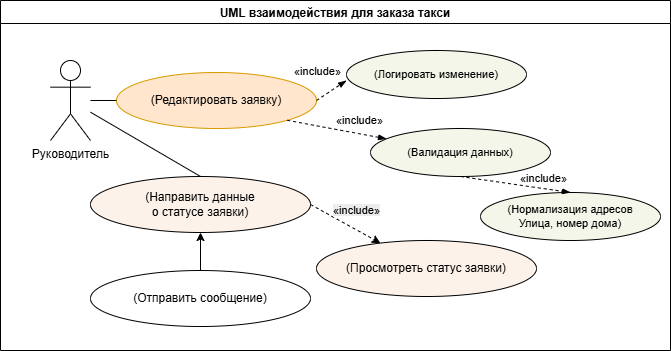

The diagram above was exported from draw.io. Its source (the exported page's mxGraphModel, read from the mxfile embedded in the PNG):
<mxGraphModel dx="1855" dy="611" grid="1" gridSize="10" guides="1" tooltips="1" connect="1" arrows="1" fold="1" page="1" pageScale="1" pageWidth="827" pageHeight="1169" math="0" shadow="0">
  <root>
    <mxCell id="0" />
    <mxCell id="1" parent="0" />
    <mxCell id="eKqI5pQzuTAbAbF31fO6-57" parent="1" style="swimlane;" value="UML взаимодействия для заказа такси" vertex="1">
      <mxGeometry height="350" width="670" x="-50" y="30" as="geometry" />
    </mxCell>
    <mxCell id="eKqI5pQzuTAbAbF31fO6-60" edge="1" parent="eKqI5pQzuTAbAbF31fO6-57" source="eKqI5pQzuTAbAbF31fO6-61" style="rounded=0;orthogonalLoop=1;jettySize=auto;html=1;entryX=0.5;entryY=0;entryDx=0;entryDy=0;endArrow=none;endFill=0;" target="eKqI5pQzuTAbAbF31fO6-88">
      <mxGeometry relative="1" as="geometry" />
    </mxCell>
    <mxCell id="eKqI5pQzuTAbAbF31fO6-61" parent="eKqI5pQzuTAbAbF31fO6-57" style="shape=umlActor;verticalLabelPosition=bottom;verticalAlign=top;html=1;fontSize=12;" value="Руководитель" vertex="1">
      <mxGeometry height="80" width="40" x="50" y="60" as="geometry" />
    </mxCell>
    <mxCell id="eKqI5pQzuTAbAbF31fO6-66" parent="eKqI5pQzuTAbAbF31fO6-57" style="ellipse;whiteSpace=wrap;html=1;perimeter=ellipsePerimeter;fontSize=12;strokeColor=#000000;fillColor=#FDF2E9;" value="(Просмотреть статус заявки)" vertex="1">
      <mxGeometry height="56" width="220" x="316" y="240" as="geometry" />
    </mxCell>
    <mxCell id="eKqI5pQzuTAbAbF31fO6-69" parent="eKqI5pQzuTAbAbF31fO6-57" style="ellipse;whiteSpace=wrap;html=1;perimeter=ellipsePerimeter;fontSize=12;strokeColor=#d79b00;fillColor=#ffe6cc;" value="(Редактировать заявку)" vertex="1">
      <mxGeometry height="56" width="200" x="116" y="72" as="geometry" />
    </mxCell>
    <mxCell id="eKqI5pQzuTAbAbF31fO6-70" parent="eKqI5pQzuTAbAbF31fO6-57" style="ellipse;whiteSpace=wrap;html=1;perimeter=ellipsePerimeter;fontSize=11;strokeColor=#000000;fillColor=#F3F6E8;" value="(Валидация данных)" vertex="1">
      <mxGeometry height="48" width="180" x="370" y="128" as="geometry" />
    </mxCell>
    <mxCell id="eKqI5pQzuTAbAbF31fO6-71" parent="eKqI5pQzuTAbAbF31fO6-57" style="ellipse;whiteSpace=wrap;html=1;perimeter=ellipsePerimeter;fontSize=11;strokeColor=#000000;fillColor=#F3F6E8;" value="(Нормализация адресов&lt;div&gt;Улица, номер дома)&lt;/div&gt;" vertex="1">
      <mxGeometry height="48" width="180" x="480" y="192" as="geometry" />
    </mxCell>
    <mxCell id="eKqI5pQzuTAbAbF31fO6-72" parent="eKqI5pQzuTAbAbF31fO6-57" style="ellipse;whiteSpace=wrap;html=1;perimeter=ellipsePerimeter;fontSize=11;strokeColor=#000000;fillColor=#F3F6E8;" value="(Логировать изменение)" vertex="1">
      <mxGeometry height="48" width="180" x="346" y="50" as="geometry" />
    </mxCell>
    <mxCell id="eKqI5pQzuTAbAbF31fO6-75" edge="1" parent="eKqI5pQzuTAbAbF31fO6-57" source="eKqI5pQzuTAbAbF31fO6-61" style="rounded=0;endArrow=none;html=1;strokeColor=#000000;" target="eKqI5pQzuTAbAbF31fO6-69">
      <mxGeometry relative="1" as="geometry" />
    </mxCell>
    <mxCell id="eKqI5pQzuTAbAbF31fO6-79" edge="1" parent="eKqI5pQzuTAbAbF31fO6-57" source="eKqI5pQzuTAbAbF31fO6-70" style="rounded=0;endArrow=blockThin;dashed=1;html=1;strokeColor=#000000;exitX=0.5;exitY=1;exitDx=0;exitDy=0;entryX=0.5;entryY=0;entryDx=0;entryDy=0;" target="eKqI5pQzuTAbAbF31fO6-71">
      <mxGeometry relative="1" as="geometry">
        <mxPoint x="790" y="170" as="targetPoint" />
      </mxGeometry>
    </mxCell>
    <mxCell id="eKqI5pQzuTAbAbF31fO6-80" parent="eKqI5pQzuTAbAbF31fO6-79" style="text;html=1;align=center;verticalAlign=middle;strokeColor=none;fillColor=none;fontSize=11;" value="«include»" vertex="1">
      <mxGeometry relative="1" x="0.45" y="-0.7" as="geometry">
        <mxPoint x="2" y="-11" as="offset" />
      </mxGeometry>
    </mxCell>
    <mxCell id="eKqI5pQzuTAbAbF31fO6-81" edge="1" parent="eKqI5pQzuTAbAbF31fO6-57" source="eKqI5pQzuTAbAbF31fO6-69" style="rounded=0;endArrow=blockThin;dashed=1;html=1;strokeColor=#000000;exitX=1;exitY=1;exitDx=0;exitDy=0;" target="eKqI5pQzuTAbAbF31fO6-70">
      <mxGeometry relative="1" as="geometry" />
    </mxCell>
    <mxCell id="eKqI5pQzuTAbAbF31fO6-82" parent="eKqI5pQzuTAbAbF31fO6-81" style="text;html=1;align=center;verticalAlign=middle;strokeColor=none;fillColor=none;fontSize=11;" value="«include»" vertex="1">
      <mxGeometry relative="1" x="0.45" y="-0.7" as="geometry">
        <mxPoint y="-14" as="offset" />
      </mxGeometry>
    </mxCell>
    <mxCell id="eKqI5pQzuTAbAbF31fO6-83" edge="1" parent="eKqI5pQzuTAbAbF31fO6-57" source="eKqI5pQzuTAbAbF31fO6-69" style="rounded=0;endArrow=blockThin;dashed=1;html=1;strokeColor=#000000;exitX=1;exitY=0.5;exitDx=0;exitDy=0;">
      <mxGeometry relative="1" as="geometry">
        <mxPoint x="346" y="80" as="targetPoint" />
      </mxGeometry>
    </mxCell>
    <mxCell id="eKqI5pQzuTAbAbF31fO6-84" parent="eKqI5pQzuTAbAbF31fO6-83" style="text;html=1;align=center;verticalAlign=middle;strokeColor=none;fillColor=none;fontSize=11;" value="«include»" vertex="1">
      <mxGeometry relative="1" x="0.45" y="-0.7" as="geometry">
        <mxPoint x="-22" y="-16" as="offset" />
      </mxGeometry>
    </mxCell>
    <mxCell id="eKqI5pQzuTAbAbF31fO6-85" edge="1" parent="eKqI5pQzuTAbAbF31fO6-83" source="eKqI5pQzuTAbAbF31fO6-84" style="edgeStyle=orthogonalEdgeStyle;rounded=0;orthogonalLoop=1;jettySize=auto;html=1;exitX=0;exitY=0;exitDx=0;exitDy=0;" target="eKqI5pQzuTAbAbF31fO6-84">
      <mxGeometry relative="1" as="geometry" />
    </mxCell>
    <mxCell id="eKqI5pQzuTAbAbF31fO6-87" edge="1" parent="eKqI5pQzuTAbAbF31fO6-57" source="eKqI5pQzuTAbAbF31fO6-92" style="rounded=0;orthogonalLoop=1;jettySize=auto;html=1;exitX=0.5;exitY=0;exitDx=0;exitDy=0;endArrow=classic;endFill=1;entryX=0.5;entryY=1;entryDx=0;entryDy=0;" target="eKqI5pQzuTAbAbF31fO6-88">
      <mxGeometry relative="1" as="geometry" />
    </mxCell>
    <mxCell id="eKqI5pQzuTAbAbF31fO6-88" parent="eKqI5pQzuTAbAbF31fO6-57" style="ellipse;whiteSpace=wrap;html=1;perimeter=ellipsePerimeter;fontSize=12;strokeColor=#000000;fillColor=#FDF2E9;" value="(Направить данные&lt;div&gt;о статусе заявки)&lt;/div&gt;" vertex="1">
      <mxGeometry height="56" width="220" x="90" y="176" as="geometry" />
    </mxCell>
    <mxCell id="eKqI5pQzuTAbAbF31fO6-89" edge="1" parent="eKqI5pQzuTAbAbF31fO6-57" source="eKqI5pQzuTAbAbF31fO6-88" style="rounded=0;orthogonalLoop=1;jettySize=auto;html=1;dashed=1;endArrow=classic;endFill=1;exitX=1;exitY=0.5;exitDx=0;exitDy=0;" target="eKqI5pQzuTAbAbF31fO6-66">
      <mxGeometry relative="1" as="geometry">
        <mxPoint x="380" y="362" as="sourcePoint" />
        <mxPoint x="380" y="300" as="targetPoint" />
      </mxGeometry>
    </mxCell>
    <mxCell id="5YAxRxdxf2IdWclw8w0j-2" connectable="0" parent="eKqI5pQzuTAbAbF31fO6-89" style="edgeLabel;html=1;align=center;verticalAlign=middle;resizable=0;points=[];" value="&lt;span style=&quot;color: rgba(0, 0, 0, 0); font-family: monospace; font-size: 0px; text-align: start; background-color: rgb(236, 236, 236);&quot;&gt;%3CmxGraphModel%3E%3Croot%3E%3CmxCell%20id%3D%220%22%2F%3E%3CmxCell%20id%3D%221%22%20parent%3D%220%22%2F%3E%3CmxCell%20id%3D%222%22%20value%3D%22%C2%ABinclude%C2%BB%22%20style%3D%22text%3Bhtml%3D1%3Balign%3Dcenter%3BverticalAlign%3Dmiddle%3BstrokeColor%3Dnone%3BfillColor%3Dnone%3BfontSize%3D11%3B%22%20vertex%3D%221%22%20parent%3D%221%22%3E%3CmxGeometry%20x%3D%22581.8079427812543%22%20y%3D%22208.23246590632095%22%20as%3D%22geometry%22%2F%3E%3C%2FmxCell%3E%3C%2Froot%3E%3C%2FmxGraphModel%3E&lt;/span&gt;" vertex="1">
      <mxGeometry relative="1" x="-0.1585" y="3" as="geometry">
        <mxPoint as="offset" />
      </mxGeometry>
    </mxCell>
    <mxCell id="5YAxRxdxf2IdWclw8w0j-3" connectable="0" parent="eKqI5pQzuTAbAbF31fO6-89" style="edgeLabel;html=1;align=center;verticalAlign=middle;resizable=0;points=[];" value="&lt;span style=&quot;color: rgba(0, 0, 0, 0); font-family: monospace; font-size: 0px; text-align: start; background-color: rgb(236, 236, 236);&quot;&gt;%3CmxGraphModel%3E%3Croot%3E%3CmxCell%20id%3D%220%22%2F%3E%3CmxCell%20id%3D%221%22%20parent%3D%220%22%2F%3E%3CmxCell%20id%3D%222%22%20value%3D%22%C2%ABinclude%C2%BB%22%20style%3D%22text%3Bhtml%3D1%3Balign%3Dcenter%3BverticalAlign%3Dmiddle%3BstrokeColor%3Dnone%3BfillColor%3Dnone%3BfontSize%3D11%3B%22%20vertex%3D%221%22%20parent%3D%221%22%3E%3CmxGeometry%20x%3D%22581.8079427812543%22%20y%3D%22208.23246590632095%22%20as%3D%22geometry%22%2F%3E%3C%2FmxCell%3E%3C%2Froot%3E%3C%2FmxGraphModel%3E&lt;/span&gt;" vertex="1">
      <mxGeometry relative="1" x="-0.2353" y="2" as="geometry">
        <mxPoint x="1" as="offset" />
      </mxGeometry>
    </mxCell>
    <mxCell id="5YAxRxdxf2IdWclw8w0j-4" connectable="0" parent="eKqI5pQzuTAbAbF31fO6-89" style="edgeLabel;html=1;align=center;verticalAlign=middle;resizable=0;points=[];" value="&lt;span style=&quot;background-color: rgb(236, 236, 236);&quot;&gt;«include»&lt;/span&gt;" vertex="1">
      <mxGeometry relative="1" x="0.1255" y="-2" as="geometry">
        <mxPoint x="7" y="-18" as="offset" />
      </mxGeometry>
    </mxCell>
    <mxCell id="eKqI5pQzuTAbAbF31fO6-92" parent="eKqI5pQzuTAbAbF31fO6-57" style="ellipse;whiteSpace=wrap;html=1;perimeter=ellipsePerimeter;fontSize=12;" value="(Отправить сообщение&lt;span style=&quot;background-color: transparent; color: light-dark(rgb(0, 0, 0), rgb(255, 255, 255));&quot;&gt;)&lt;/span&gt;" vertex="1">
      <mxGeometry height="56" width="220" x="90" y="270" as="geometry" />
    </mxCell>
  </root>
</mxGraphModel>